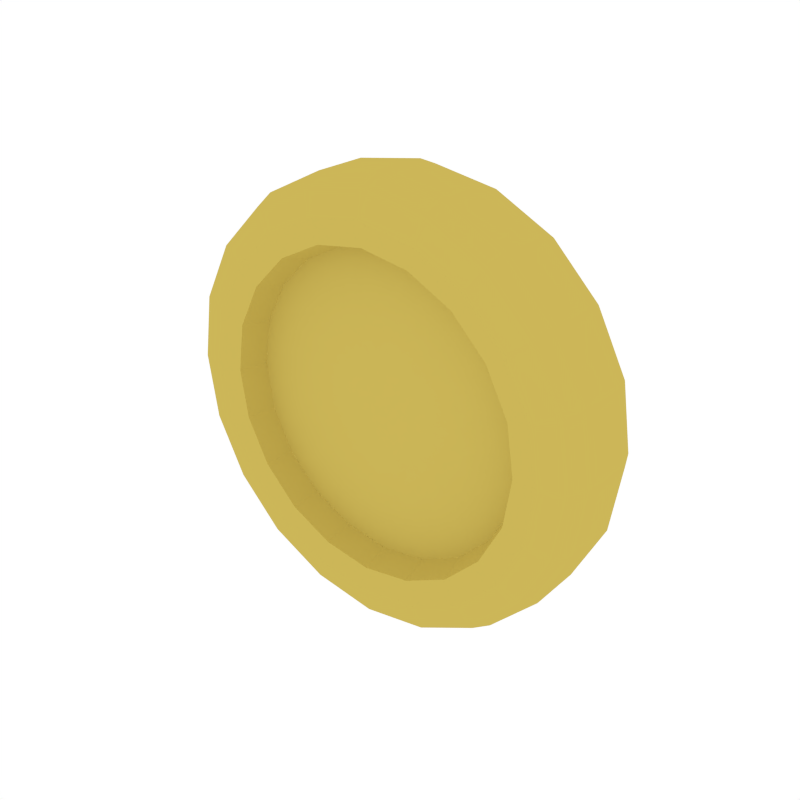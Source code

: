 # Source: Coin.blend  (saved by Blender 2.79.0; exported with 4.5.12 LTS)
import bpy
from mathutils import Matrix  # noqa: F401  (used for matrix-valued properties, if any)

bpy.ops.wm.read_factory_settings(use_empty=True)
scene = bpy.context.scene
scene.name = 'Scene'

# ---- collections
col_collection_1 = bpy.data.collections.new('Collection 1'); scene.collection.children.link(col_collection_1)

# ---- materials (node trees are filled in below, after node groups)
mat_gold = bpy.data.materials.new('Gold')
mat_gold.alpha_threshold = 0.0
mat_gold.diffuse_color = (0.6038, 0.4703, 0.09838, 1.0)
mat_gold.roughness = 0.5

# ---- material node trees

# ---- world
world_world = bpy.data.worlds.new('World'); scene.world = world_world
world_world.color = (1.0, 1.0, 1.0)
world_world.use_sun_shadow = False
world_world.sun_shadow_jitter_overblur = 0.0
world_world.cycles.sampling_method = 'NONE'
world_world.cycles.sample_map_resolution = 256

# ---- meshes
me_cylinder_014 = bpy.data.meshes.new('Cylinder.014')
me_cylinder_014.from_pydata([(0.1138, -0.0453, 0.3503), (0.298, -0.0453, 0.2165), (0.3684, -0.0453, -1.154e-08), (0.298, -0.0453, -0.2165), (0.1138, -0.0453, -0.3503), (-0.1138, -0.0453, -0.3503), (-0.298, -0.0453, -0.2165), (-0.3684, -0.0453, 5.771e-09), (-0.09629, -0.0906, -0.2963), (-0.298, -0.0453, 0.2165), (-0.1138, -0.0453, 0.3503), (0.07874, -0.03858, -0.2423), (0.09629, -0.0906, -0.2963), (0.2521, -0.0906, -0.1831), (0.09629, -0.0906, 0.2963), (0.3116, -0.0906, -1.299e-08), (0.2521, -0.0906, 0.1831), (-0.09629, -0.0906, 0.2963), (-0.2521, -0.0906, 0.1831), (-0.3116, -0.0906, 1.443e-09), (-0.2521, -0.0906, -0.1831), (0.2062, -0.03858, 0.1498), (-0.2062, -0.03858, 0.1498), (-0.07874, -0.03858, -0.2423), (0.2548, -0.03858, -1.443e-08), (-0.07874, -0.03858, 0.2423), (-0.2062, -0.03858, -0.1498), (0.2062, -0.03858, -0.1498), (0.07874, -0.03858, 0.2423), (-0.2548, -0.03858, -2.886e-09), (0.1094, -0.07927, 0.3368), (1.443e-08, -0.0453, 0.3688), (0.2865, -0.07927, 0.2082), (0.3542, -0.07927, -1.19e-08), (0.2865, -0.07927, -0.2082), (0.1094, -0.07927, -0.3368), (-0.1094, -0.07927, -0.3368), (-0.2865, -0.07927, -0.2082), (-0.3542, -0.07927, 4.689e-09), (-0.2865, -0.07927, 0.2082), (-0.1094, -0.07927, 0.3368), (0.08313, -0.08456, 0.2558), (0.2176, -0.08456, 0.1581), (0.269, -0.08456, -1.407e-08), (0.2176, -0.08456, -0.1581), (0.08313, -0.08456, -0.2558), (-0.08313, -0.08456, -0.2558), (-0.2176, -0.08456, -0.1581), (-0.269, -0.08456, -1.804e-09), (-0.2176, -0.08456, 0.1581), (-0.08313, -0.08456, 0.2558), (-2.741e-08, -0.0906, -0.312), (-0.1834, -0.0906, -0.2524), (0.1834, -0.0906, -0.2524), (0.2967, -0.0906, -0.09641), (1.154e-08, -0.0906, 0.312), (0.1834, -0.0906, 0.2524), (0.2967, -0.0906, 0.09641), (-0.1834, -0.0906, 0.2524), (-0.2967, -0.0906, 0.09641), (-0.2967, -0.0906, -0.09641), (0.15, -0.03858, -0.2064), (-2.309e-08, -0.03858, -0.2551), (0.15, -0.03858, 0.2064), (0.2427, -0.03858, 0.07884), (-0.2427, -0.03858, 0.07884), (-0.15, -0.03858, 0.2064), (-0.15, -0.03858, -0.2064), (0.2427, -0.03858, -0.07884), (1.01e-08, -0.03858, 0.2551), (-0.2427, -0.03858, -0.07884), (0.2168, -0.0453, 0.2984), (0.3508, -0.0453, 0.114), (0.3508, -0.0453, -0.114), (0.2168, -0.0453, -0.2984), (-3.751e-08, -0.0453, -0.3688), (-0.2168, -0.0453, -0.2984), (-0.3508, -0.0453, -0.114), (-0.3508, -0.0453, 0.114), (-0.2168, -0.0453, 0.2984), (1.375e-08, -0.07927, 0.3546), (0.2084, -0.07927, 0.2869), (0.3373, -0.07927, 0.1096), (0.3373, -0.07927, -0.1096), (0.2084, -0.07927, -0.2869), (-3.309e-08, -0.07927, -0.3546), (-0.2084, -0.07927, -0.2869), (-0.3373, -0.07927, -0.1096), (-0.3373, -0.07927, 0.1096), (-0.2084, -0.07927, 0.2869), (0.1583, -0.08456, 0.2179), (1.086e-08, -0.08456, 0.2693), (0.2562, -0.08456, 0.08323), (0.2562, -0.08456, -0.08323), (0.1583, -0.08456, -0.2179), (-2.391e-08, -0.08456, -0.2693), (-0.1583, -0.08456, -0.2179), (-0.2562, -0.08456, -0.08323), (-0.2562, -0.08456, 0.08323), (-0.1583, -0.08456, 0.2179), (0.1138, 0.0453, 0.3503), (0.298, 0.0453, 0.2165), (0.3684, 0.0453, -1.154e-08), (0.298, 0.0453, -0.2165), (0.1138, 0.0453, -0.3503), (-0.1138, 0.0453, -0.3503), (-0.298, 0.0453, -0.2165), (-0.3684, 0.0453, 5.771e-09), (-0.09629, 0.0906, -0.2963), (-0.298, 0.0453, 0.2165), (-0.1138, 0.0453, 0.3503), (0.07874, 0.03858, -0.2423), (0.09629, 0.0906, -0.2963), (0.2521, 0.0906, -0.1831), (0.09629, 0.0906, 0.2963), (0.3116, 0.0906, -1.299e-08), (0.2521, 0.0906, 0.1831), (-0.09629, 0.0906, 0.2963), (-0.2521, 0.0906, 0.1831), (-0.3116, 0.0906, 1.443e-09), (-0.2521, 0.0906, -0.1831), (0.2062, 0.03858, 0.1498), (-0.2062, 0.03858, 0.1498), (-0.07874, 0.03858, -0.2423), (0.2548, 0.03858, -1.443e-08), (-0.07874, 0.03858, 0.2423), (-0.2062, 0.03858, -0.1498), (0.2062, 0.03858, -0.1498), (0.07874, 0.03858, 0.2423), (-0.2548, 0.03858, -2.886e-09), (0.1094, 0.07927, 0.3368), (1.443e-08, 0.0453, 0.3688), (0.2865, 0.07927, 0.2082), (0.3542, 0.07927, -1.19e-08), (0.2865, 0.07927, -0.2082), (0.1094, 0.07927, -0.3368), (-0.1094, 0.07927, -0.3368), (-0.2865, 0.07927, -0.2082), (-0.3542, 0.07927, 4.689e-09), (-0.2865, 0.07927, 0.2082), (-0.1094, 0.07927, 0.3368), (0.08313, 0.08456, 0.2558), (0.2176, 0.08456, 0.1581), (0.269, 0.08456, -1.407e-08), (0.2176, 0.08456, -0.1581), (0.08313, 0.08456, -0.2558), (-0.08313, 0.08456, -0.2558), (-0.2176, 0.08456, -0.1581), (-0.269, 0.08456, -1.804e-09), (-0.2176, 0.08456, 0.1581), (-0.08313, 0.08456, 0.2558), (-2.741e-08, 0.0906, -0.312), (-0.1834, 0.0906, -0.2524), (0.1834, 0.0906, -0.2524), (0.2967, 0.0906, -0.09641), (1.154e-08, 0.0906, 0.312), (0.1834, 0.0906, 0.2524), (0.2967, 0.0906, 0.09641), (-0.1834, 0.0906, 0.2524), (-0.2967, 0.0906, 0.09641), (-0.2967, 0.0906, -0.09641), (0.15, 0.03858, -0.2064), (-2.309e-08, 0.03858, -0.2551), (0.15, 0.03858, 0.2064), (0.2427, 0.03858, 0.07884), (-0.2427, 0.03858, 0.07884), (-0.15, 0.03858, 0.2064), (-0.15, 0.03858, -0.2064), (0.2427, 0.03858, -0.07884), (1.01e-08, 0.03858, 0.2551), (-0.2427, 0.03858, -0.07884), (0.2168, 0.0453, 0.2984), (0.3508, 0.0453, 0.114), (0.3508, 0.0453, -0.114), (0.2168, 0.0453, -0.2984), (-3.751e-08, 0.0453, -0.3688), (-0.2168, 0.0453, -0.2984), (-0.3508, 0.0453, -0.114), (-0.3508, 0.0453, 0.114), (-0.2168, 0.0453, 0.2984), (1.375e-08, 0.07927, 0.3546), (0.2084, 0.07927, 0.2869), (0.3373, 0.07927, 0.1096), (0.3373, 0.07927, -0.1096), (0.2084, 0.07927, -0.2869), (-3.309e-08, 0.07927, -0.3546), (-0.2084, 0.07927, -0.2869), (-0.3373, 0.07927, -0.1096), (-0.3373, 0.07927, 0.1096), (-0.2084, 0.07927, 0.2869), (0.1583, 0.08456, 0.2179), (1.086e-08, 0.08456, 0.2693), (0.2562, 0.08456, 0.08323), (0.2562, 0.08456, -0.08323), (0.1583, 0.08456, -0.2179), (-2.391e-08, 0.08456, -0.2693), (-0.1583, 0.08456, -0.2179), (-0.2562, 0.08456, -0.08323), (-0.2562, 0.08456, 0.08323), (-0.1583, 0.08456, 0.2179)], [], [(100, 0, 71, 171), (0, 31, 80, 30), (0, 30, 81, 71), (101, 1, 72, 172), (1, 71, 81, 32), (1, 32, 82, 72), (100, 131, 31, 0), (102, 2, 73, 173), (2, 72, 82, 33), (2, 33, 83, 73), (101, 171, 71, 1), (103, 3, 74, 174), (3, 73, 83, 34), (3, 34, 84, 74), (102, 172, 72, 2), (104, 4, 75, 175), (4, 74, 84, 35), (4, 35, 85, 75), (103, 173, 73, 3), (105, 5, 76, 176), (5, 75, 85, 36), (5, 36, 86, 76), (104, 174, 74, 4), (106, 6, 77, 177), (6, 76, 86, 37), (6, 37, 87, 77), (105, 175, 75, 5), (107, 7, 78, 178), (7, 77, 87, 38), (7, 38, 88, 78), (106, 176, 76, 6), (8, 52, 86, 36), (8, 36, 85, 51), (8, 51, 95, 46), (8, 46, 96, 52), (109, 9, 79, 179), (9, 78, 88, 39), (9, 39, 89, 79), (107, 177, 77, 7), (110, 10, 31, 131), (10, 79, 89, 40), (10, 40, 80, 31), (109, 178, 78, 9), (11, 62, 95, 45), (11, 45, 94, 61), (12, 51, 85, 35), (12, 35, 84, 53), (12, 53, 94, 45), (12, 45, 95, 51), (13, 53, 84, 34), (13, 34, 83, 54), (13, 54, 93, 44), (13, 44, 94, 53), (14, 56, 81, 30), (14, 30, 80, 55), (14, 55, 91, 41), (14, 41, 90, 56), (15, 54, 83, 33), (15, 33, 82, 57), (15, 57, 92, 43), (15, 43, 93, 54), (16, 57, 82, 32), (16, 32, 81, 56), (16, 56, 90, 42), (16, 42, 92, 57), (17, 55, 80, 40), (17, 40, 89, 58), (17, 58, 99, 50), (17, 50, 91, 55), (18, 58, 89, 39), (18, 39, 88, 59), (18, 59, 98, 49), (18, 49, 99, 58), (19, 59, 88, 38), (19, 38, 87, 60), (19, 60, 97, 48), (19, 48, 98, 59), (20, 60, 87, 37), (20, 37, 86, 52), (20, 52, 96, 47), (20, 47, 97, 60), (11, 61, 27, 68, 24, 64, 21, 63, 28, 69, 25, 66, 22, 65, 29, 70, 26, 67, 23, 62), (21, 64, 92, 42), (21, 42, 90, 63), (22, 66, 99, 49), (22, 49, 98, 65), (23, 67, 96, 46), (23, 46, 95, 62), (24, 68, 93, 43), (24, 43, 92, 64), (25, 69, 91, 50), (25, 50, 99, 66), (26, 70, 97, 47), (26, 47, 96, 67), (27, 61, 94, 44), (27, 44, 93, 68), (28, 63, 90, 41), (28, 41, 91, 69), (29, 65, 98, 48), (29, 48, 97, 70), (100, 130, 180, 131), (100, 171, 181, 130), (101, 132, 181, 171), (101, 172, 182, 132), (102, 133, 182, 172), (102, 173, 183, 133), (103, 134, 183, 173), (103, 174, 184, 134), (104, 135, 184, 174), (104, 175, 185, 135), (105, 136, 185, 175), (105, 176, 186, 136), (106, 137, 186, 176), (106, 177, 187, 137), (107, 138, 187, 177), (107, 178, 188, 138), (108, 136, 186, 152), (108, 151, 185, 136), (108, 146, 195, 151), (108, 152, 196, 146), (109, 139, 188, 178), (109, 179, 189, 139), (110, 140, 189, 179), (110, 131, 180, 140), (111, 145, 195, 162), (111, 161, 194, 145), (112, 135, 185, 151), (112, 153, 184, 135), (112, 145, 194, 153), (112, 151, 195, 145), (113, 134, 184, 153), (113, 154, 183, 134), (113, 144, 193, 154), (113, 153, 194, 144), (114, 130, 181, 156), (114, 155, 180, 130), (114, 141, 191, 155), (114, 156, 190, 141), (115, 133, 183, 154), (115, 157, 182, 133), (115, 143, 192, 157), (115, 154, 193, 143), (116, 132, 182, 157), (116, 156, 181, 132), (116, 142, 190, 156), (116, 157, 192, 142), (117, 140, 180, 155), (117, 158, 189, 140), (117, 150, 199, 158), (117, 155, 191, 150), (118, 139, 189, 158), (118, 159, 188, 139), (118, 149, 198, 159), (118, 158, 199, 149), (119, 138, 188, 159), (119, 160, 187, 138), (119, 148, 197, 160), (119, 159, 198, 148), (120, 137, 187, 160), (120, 152, 186, 137), (120, 147, 196, 152), (120, 160, 197, 147), (111, 162, 123, 167, 126, 170, 129, 165, 122, 166, 125, 169, 128, 163, 121, 164, 124, 168, 127, 161), (121, 142, 192, 164), (121, 163, 190, 142), (122, 149, 199, 166), (122, 165, 198, 149), (123, 146, 196, 167), (123, 162, 195, 146), (124, 143, 193, 168), (124, 164, 192, 143), (125, 150, 191, 169), (125, 166, 199, 150), (126, 147, 197, 170), (126, 167, 196, 147), (127, 144, 194, 161), (127, 168, 193, 144), (128, 141, 190, 163), (128, 169, 191, 141), (129, 148, 198, 165), (129, 170, 197, 148), (110, 179, 79, 10)])
me_cylinder_014.materials.append(mat_gold)
me_cylinder_014.use_remesh_preserve_volume = False
me_cylinder_014.use_remesh_preserve_attributes = False
me_cylinder_014.use_mirror_vertex_groups = False
me_cylinder_014.update()

# ---- objects
ob_coin = bpy.data.objects.new('Coin', me_cylinder_014)

# ---- transforms, parenting, visibility, modifiers, constraints
ob_coin.location = (0.0, 0.0, 0.0)
ob_coin.lineart.crease_threshold = 0.0

# ---- collection membership
col_collection_1.objects.link(ob_coin)

# ---- scene / render settings (as saved in the file)
scene.frame_start = 1; scene.frame_end = 250; scene.frame_set(0)
scene.render.engine = 'CYCLES'
scene.render.resolution_x = 1000
scene.render.resolution_y = 1000
scene.render.dither_intensity = 0.0
scene.cycles.samples = 200
scene.cycles.sampling_pattern = 'TABULATED_SOBOL'
scene.cycles.light_sampling_threshold = 0.0
scene.cycles.use_adaptive_sampling = False
scene.cycles.use_light_tree = False
scene.cycles.caustics_reflective = False
scene.cycles.caustics_refractive = False
scene.cycles.blur_glossy = 0.0
scene.cycles.max_bounces = 2
scene.cycles.pixel_filter_type = 'GAUSSIAN'
scene.cycles.sample_clamp_indirect = 0.0
scene.view_settings.view_transform = 'Standard'
bpy.context.view_layer.update()

# ---- added for rendering (the .blend has no active camera): camera
cam_auto = bpy.data.cameras.new('AutoCamera')
cam_auto.lens = 50.0
cam_auto.sensor_width = 36.0
cam_auto.clip_end = 1000.0
ob_auto_camera = bpy.data.objects.new('AutoCamera', cam_auto)
scene.collection.objects.link(ob_auto_camera)
ob_auto_camera.location = (0.979042, -1.17485, 0.783234)
ob_auto_camera.rotation_euler = (1.09748, -7.21219e-08, 0.694738)
scene.camera = ob_auto_camera
bpy.context.view_layer.update()
